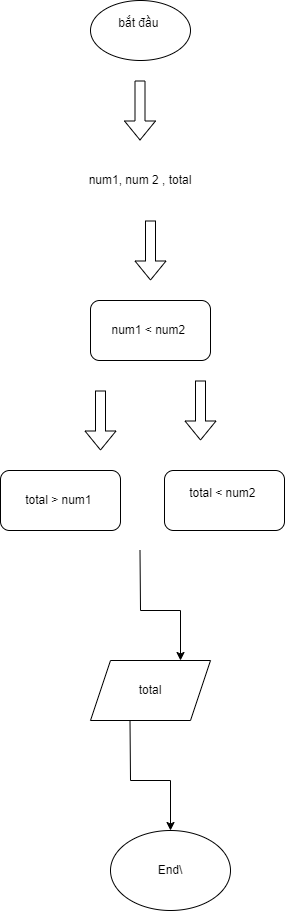

The diagram above was exported from draw.io. Its source (the exported page's mxGraphModel, read from the mxfile embedded in the PNG):
<mxGraphModel dx="1006" dy="606" grid="1" gridSize="10" guides="1" tooltips="1" connect="1" arrows="1" fold="1" page="1" pageScale="1" pageWidth="827" pageHeight="1169" math="0" shadow="0">
  <root>
    <mxCell id="WIyWlLk6GJQsqaUBKTNV-0" />
    <mxCell id="WIyWlLk6GJQsqaUBKTNV-1" parent="WIyWlLk6GJQsqaUBKTNV-0" />
    <mxCell id="8VBuf72d9SG4tCCCubmv-0" value="bắt đầu&amp;nbsp;&lt;div&gt;&lt;br&gt;&lt;/div&gt;" style="ellipse;whiteSpace=wrap;html=1;strokeColor=default;" parent="WIyWlLk6GJQsqaUBKTNV-1" vertex="1">
      <mxGeometry x="340" y="30" width="100" height="60" as="geometry" />
    </mxCell>
    <mxCell id="8VBuf72d9SG4tCCCubmv-2" value="" style="shape=flexArrow;endArrow=classic;html=1;rounded=0;" parent="WIyWlLk6GJQsqaUBKTNV-1" edge="1">
      <mxGeometry width="50" height="50" relative="1" as="geometry">
        <mxPoint x="389.5" y="110" as="sourcePoint" />
        <mxPoint x="389.5" y="170" as="targetPoint" />
      </mxGeometry>
    </mxCell>
    <mxCell id="8VBuf72d9SG4tCCCubmv-3" value="num1, num 2 , total" style="rounded=1;whiteSpace=wrap;html=1;strokeColor=#FFFFFF;" parent="WIyWlLk6GJQsqaUBKTNV-1" vertex="1">
      <mxGeometry x="330" y="180" width="120" height="60" as="geometry" />
    </mxCell>
    <mxCell id="8VBuf72d9SG4tCCCubmv-4" value="" style="shape=flexArrow;endArrow=classic;html=1;rounded=0;" parent="WIyWlLk6GJQsqaUBKTNV-1" edge="1">
      <mxGeometry width="50" height="50" relative="1" as="geometry">
        <mxPoint x="400" y="250" as="sourcePoint" />
        <mxPoint x="400" y="310" as="targetPoint" />
      </mxGeometry>
    </mxCell>
    <mxCell id="8VBuf72d9SG4tCCCubmv-12" value="" style="endArrow=classic;html=1;rounded=0;" parent="WIyWlLk6GJQsqaUBKTNV-1" edge="1">
      <mxGeometry width="50" height="50" relative="1" as="geometry">
        <mxPoint x="389.5" y="580" as="sourcePoint" />
        <mxPoint x="430" y="690" as="targetPoint" />
        <Array as="points">
          <mxPoint x="390" y="640" />
          <mxPoint x="430" y="640" />
        </Array>
      </mxGeometry>
    </mxCell>
    <mxCell id="8VBuf72d9SG4tCCCubmv-14" value="num1 &amp;lt; n&lt;span style=&quot;background-color: initial;&quot;&gt;um2&amp;nbsp;&lt;/span&gt;" style="rounded=1;whiteSpace=wrap;html=1;strokeColor=default;" parent="WIyWlLk6GJQsqaUBKTNV-1" vertex="1">
      <mxGeometry x="340" y="330" width="120" height="60" as="geometry" />
    </mxCell>
    <mxCell id="8VBuf72d9SG4tCCCubmv-20" value="" style="endArrow=classic;html=1;rounded=0;" parent="WIyWlLk6GJQsqaUBKTNV-1" target="8VBuf72d9SG4tCCCubmv-21" edge="1">
      <mxGeometry width="50" height="50" relative="1" as="geometry">
        <mxPoint x="379.5" y="750" as="sourcePoint" />
        <mxPoint x="379.5" y="840" as="targetPoint" />
        <Array as="points">
          <mxPoint x="380" y="810" />
          <mxPoint x="420" y="810" />
        </Array>
      </mxGeometry>
    </mxCell>
    <mxCell id="8VBuf72d9SG4tCCCubmv-21" value="End\" style="ellipse;whiteSpace=wrap;html=1;strokeColor=default;" parent="WIyWlLk6GJQsqaUBKTNV-1" vertex="1">
      <mxGeometry x="360" y="860" width="120" height="80" as="geometry" />
    </mxCell>
    <mxCell id="8VBuf72d9SG4tCCCubmv-22" value="total" style="shape=parallelogram;perimeter=parallelogramPerimeter;whiteSpace=wrap;html=1;fixedSize=1;strokeColor=default;" parent="WIyWlLk6GJQsqaUBKTNV-1" vertex="1">
      <mxGeometry x="340" y="690" width="120" height="60" as="geometry" />
    </mxCell>
    <mxCell id="8VBuf72d9SG4tCCCubmv-23" value="" style="shape=flexArrow;endArrow=classic;html=1;rounded=0;" parent="WIyWlLk6GJQsqaUBKTNV-1" edge="1">
      <mxGeometry width="50" height="50" relative="1" as="geometry">
        <mxPoint x="350" y="420" as="sourcePoint" />
        <mxPoint x="350" y="480" as="targetPoint" />
      </mxGeometry>
    </mxCell>
    <mxCell id="8VBuf72d9SG4tCCCubmv-24" value="total &amp;gt; num1&amp;nbsp;" style="rounded=1;whiteSpace=wrap;html=1;strokeColor=default;" parent="WIyWlLk6GJQsqaUBKTNV-1" vertex="1">
      <mxGeometry x="250" y="500" width="120" height="60" as="geometry" />
    </mxCell>
    <mxCell id="8VBuf72d9SG4tCCCubmv-25" value="total &amp;lt; num2&amp;nbsp;&lt;div&gt;&lt;br&gt;&lt;/div&gt;" style="rounded=1;whiteSpace=wrap;html=1;strokeColor=default;" parent="WIyWlLk6GJQsqaUBKTNV-1" vertex="1">
      <mxGeometry x="414" y="500" width="120" height="60" as="geometry" />
    </mxCell>
    <mxCell id="8VBuf72d9SG4tCCCubmv-26" value="" style="shape=flexArrow;endArrow=classic;html=1;rounded=0;" parent="WIyWlLk6GJQsqaUBKTNV-1" edge="1">
      <mxGeometry width="50" height="50" relative="1" as="geometry">
        <mxPoint x="450" y="410" as="sourcePoint" />
        <mxPoint x="450" y="470" as="targetPoint" />
      </mxGeometry>
    </mxCell>
  </root>
</mxGraphModel>